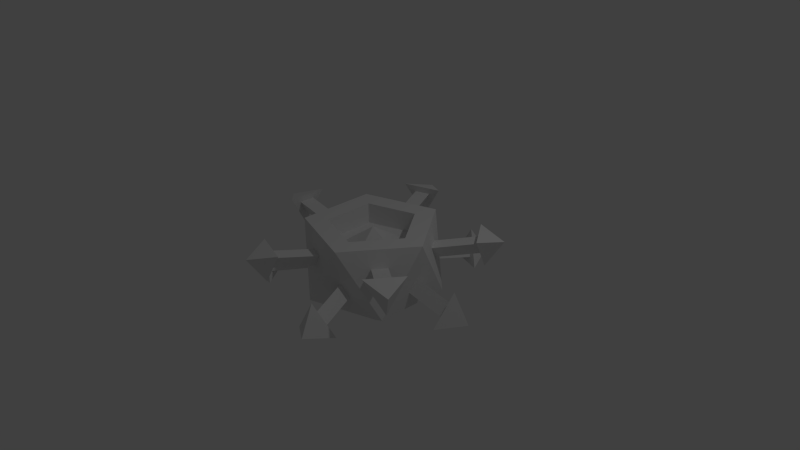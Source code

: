 # Source: boomboboom.blend  (saved by Blender 2.75.0; exported with 4.5.12 LTS)
import bpy
from mathutils import Matrix  # noqa: F401  (used for matrix-valued properties, if any)

bpy.ops.wm.read_factory_settings(use_empty=True)
scene = bpy.context.scene
scene.name = 'Scene'

# ---- collections
col_collection_1 = bpy.data.collections.new('Collection 1'); scene.collection.children.link(col_collection_1)

# ---- world
world_world = bpy.data.worlds.new('World'); scene.world = world_world
world_world.color = (0.05088, 0.05088, 0.05088)
world_world.use_sun_shadow = False
world_world.sun_shadow_jitter_overblur = 0.0
world_world.cycles.sampling_method = 'MANUAL'
world_world.cycles.sample_map_resolution = 256

# ---- cameras
cam_camera = bpy.data.cameras.new('Camera')
cam_camera.clip_end = 100.0
cam_camera.lens = 35.0
cam_camera.sensor_width = 32.0
cam_camera.sensor_height = 18.0
cam_camera.ortho_scale = 7.314
cam_camera.dof.focus_distance = 0.0
cam_camera.dof.aperture_fstop = 128.0

# ---- lights
light_lamp = bpy.data.lights.new('Lamp', 'POINT')
light_lamp.transmission_factor = 0.0
light_lamp.cutoff_distance = 30.0
light_lamp.energy = 100.0
light_lamp.shadow_buffer_clip_start = 1.001
light_lamp.shadow_soft_size = 0.1
light_lamp.shadow_maximum_resolution = 0.006
light_lamp.use_absolute_resolution = True
light_lamp.cycles.use_multiple_importance_sampling = False

# ---- meshes
me_icosphere = bpy.data.meshes.new('Icosphere')
me_icosphere.from_pydata([(0.0, 0.0, -1.0), (0.7236, -0.5257, -0.4472), (-0.2764, -0.8506, -0.4472), (-0.8944, 0.0, -0.4472), (-0.2764, 0.8506, -0.4472), (0.7236, 0.5257, -0.4472), (0.2764, -0.8506, 0.4472), (-0.7236, -0.5257, 0.4472), (-0.7236, 0.5257, 0.4472), (0.2764, 0.8506, 0.4472), (0.8944, 0.0, 0.4472), (0.1824, 0.5612, 0.1668), (-0.2764, 0.8506, -0.4472), (0.7236, 0.5257, -0.4472), (0.2764, 0.8506, 0.4472), (0.1402, 0.7718, -0.2103), (0.3402, 0.7068, -0.2103), (0.2508, 0.7718, -0.03138), (0.3223, 1.332, -0.3228), (0.5223, 1.267, -0.3228), (0.4329, 1.332, -0.1439), (0.1671, 1.365, -0.4123), (0.6671, 1.202, -0.4123), (0.4434, 1.365, 0.03495), (0.5169, 1.591, -0.3195), (-0.2482, 0.764, 0.02981), (-0.3377, 0.699, 0.2087), (-0.1377, 0.764, 0.2087), (-0.5198, 1.26, 0.3213), (-0.3198, 1.324, 0.3213), (-0.4304, 1.324, 0.1424), (-0.6645, 1.195, 0.4107), (-0.1645, 1.357, 0.4107), (-0.4409, 1.357, -0.03652), (-0.5144, 1.583, 0.3179), (-0.5605, 0.5372, -0.2087), (-0.6841, 0.367, -0.2087), (-0.6499, 0.4722, -0.02981), (-1.161, 0.7134, -0.3213), (-1.127, 0.8186, -0.1424), (-1.037, 0.8836, -0.3213), (-1.24, 0.5758, -0.4107), (-1.154, 0.8387, 0.03652), (-0.9307, 1.001, -0.4107), (-1.347, 0.9784, -0.3179), (-0.8033, 0.0, 0.02981), (-0.7692, -0.1051, 0.2087), (-0.7692, 0.1051, 0.2087), (-1.359, -0.1051, 0.3213), (-1.359, 0.1051, 0.3213), (-1.393, 0.0, 0.1424), (-1.341, -0.2629, 0.4107), (-1.341, 0.2629, 0.4107), (-1.427, 0.0, -0.03651), (-1.665, 0.0, 0.3179), (-0.6841, -0.367, -0.2087), (-0.5605, -0.5372, -0.2087), (-0.6499, -0.4722, -0.02981), (-1.037, -0.8836, -0.3213), (-1.127, -0.8186, -0.1424), (-1.161, -0.7134, -0.3213), (-0.9307, -1.001, -0.4107), (-1.154, -0.8387, 0.03652), (-1.24, -0.5758, -0.4107), (-1.347, -0.9784, -0.3179), (-0.2482, -0.764, 0.02981), (-0.1377, -0.764, 0.2087), (-0.3377, -0.699, 0.2087), (-0.3198, -1.324, 0.3213), (-0.5198, -1.26, 0.3213), (-0.4304, -1.324, 0.1424), (-0.1645, -1.357, 0.4107), (-0.6645, -1.195, 0.4107), (-0.4409, -1.357, -0.03652), (-0.5144, -1.583, 0.3179), (0.1377, -0.764, -0.2087), (0.3377, -0.699, -0.2087), (0.2482, -0.764, -0.02981), (0.5198, -1.26, -0.3213), (0.4304, -1.324, -0.1424), (0.3198, -1.324, -0.3213), (0.6645, -1.195, -0.4107), (0.4409, -1.357, 0.03652), (0.1645, -1.357, -0.4107), (0.5144, -1.583, -0.3179), (0.6499, -0.4722, 0.02981), (0.6841, -0.367, 0.2087), (0.5605, -0.5372, 0.2087), (1.161, -0.7134, 0.3213), (1.037, -0.8836, 0.3213), (1.127, -0.8186, 0.1424), (1.24, -0.5758, 0.4107), (0.9307, -1.001, 0.4107), (1.154, -0.8387, -0.03652), (1.347, -0.9784, 0.3179), (0.7692, -0.1051, -0.2087), (0.7692, 0.1051, -0.2087), (0.8033, 0.0, -0.02981), (1.359, 0.1051, -0.3213), (1.393, 0.0, -0.1424), (1.359, -0.1051, -0.3213), (1.341, 0.2629, -0.4107), (1.427, 0.0, 0.03651), (1.341, -0.2629, -0.4107), (1.665, 0.0, -0.3179), (0.6841, 0.367, 0.2087), (0.6499, 0.4722, 0.02981), (0.5605, 0.5372, 0.2087), (1.037, 0.8836, 0.3213), (1.161, 0.7134, 0.3213), (1.127, 0.8186, 0.1424), (0.9307, 1.001, 0.4107), (1.24, 0.5758, 0.4107), (1.154, 0.8387, -0.03652), (1.347, 0.9784, 0.3179), (0.1824, -0.5612, 0.4463), (0.5901, 3.38e-09, 0.4463), (-0.4774, -0.3469, 0.4463), (-0.4774, 0.3469, 0.4463), (0.1824, 0.5612, 0.4463), (0.1161, 0.3575, 0.1662), (0.5901, 3.484e-09, 0.1668), (-0.4774, 0.3469, 0.1668), (-0.4774, -0.3469, 0.1668), (0.1824, -0.5612, 0.1668), (-8.151e-07, 4.05e-10, 0.3994), (0.3759, 2.43e-09, 0.1662), (-0.3041, 0.2209, 0.1662), (-0.3041, -0.2209, 0.1662), (0.1161, -0.3575, 0.1662)], [], [(0, 1, 2), (1, 0, 5), (0, 2, 3), (0, 3, 4), (0, 4, 5), (5, 10, 97, 96), (1, 6, 77, 76), (2, 7, 57, 56), (3, 8, 37, 36), (4, 9, 14, 12), (10, 6, 87, 86), (6, 7, 67, 66), (7, 8, 47, 46), (8, 9, 27, 26), (9, 10, 105, 107), (6, 10, 116, 115), (8, 7, 117, 118), (10, 9, 119, 116), (7, 6, 115, 117), (9, 8, 118, 119), (12, 14, 17, 15), (9, 5, 13, 14), (5, 4, 12, 13), (15, 17, 20, 18), (14, 13, 16, 17), (13, 12, 15, 16), (18, 20, 23, 21), (17, 16, 19, 20), (16, 15, 18, 19), (30, 28, 31, 33), (20, 19, 22, 23), (19, 18, 21, 22), (4, 8, 26, 25), (9, 4, 25, 27), (25, 26, 28, 30), (21, 23, 24), (23, 22, 24), (22, 21, 24), (27, 25, 30, 29), (26, 27, 29, 28), (40, 38, 41, 43), (29, 30, 33, 32), (28, 29, 32, 31), (4, 3, 36, 35), (8, 4, 35, 37), (35, 36, 38, 40), (33, 31, 34), (32, 33, 34), (31, 32, 34), (37, 35, 40, 39), (36, 37, 39, 38), (50, 48, 51, 53), (39, 40, 43, 42), (38, 39, 42, 41), (3, 7, 46, 45), (8, 3, 45, 47), (45, 46, 48, 50), (43, 41, 44), (42, 43, 44), (41, 42, 44), (47, 45, 50, 49), (46, 47, 49, 48), (60, 58, 61, 63), (49, 50, 53, 52), (48, 49, 52, 51), (3, 2, 56, 55), (7, 3, 55, 57), (55, 56, 58, 60), (53, 51, 54), (52, 53, 54), (51, 52, 54), (57, 55, 60, 59), (56, 57, 59, 58), (70, 68, 71, 73), (59, 60, 63, 62), (58, 59, 62, 61), (2, 6, 66, 65), (7, 2, 65, 67), (65, 66, 68, 70), (63, 61, 64), (62, 63, 64), (61, 62, 64), (67, 65, 70, 69), (66, 67, 69, 68), (80, 78, 81, 83), (69, 70, 73, 72), (68, 69, 72, 71), (2, 1, 76, 75), (6, 2, 75, 77), (75, 76, 78, 80), (73, 71, 74), (72, 73, 74), (71, 72, 74), (77, 75, 80, 79), (76, 77, 79, 78), (79, 80, 83, 82), (78, 79, 82, 81), (1, 10, 86, 85), (6, 1, 85, 87), (85, 86, 88, 90), (83, 81, 84), (82, 83, 84), (81, 82, 84), (90, 88, 91, 93), (87, 85, 90, 89), (86, 87, 89, 88), (100, 98, 101, 103), (89, 90, 93, 92), (88, 89, 92, 91), (1, 5, 96, 95), (10, 1, 95, 97), (95, 96, 98, 100), (93, 91, 94), (92, 93, 94), (91, 92, 94), (97, 95, 100, 99), (96, 97, 99, 98), (109, 110, 113, 112), (99, 100, 103, 102), (98, 99, 102, 101), (10, 5, 106, 105), (5, 9, 107, 106), (105, 106, 110, 109), (103, 101, 104), (102, 103, 104), (101, 102, 104), (106, 107, 108, 110), (107, 105, 109, 108), (119, 118, 122, 11), (110, 108, 111, 113), (108, 109, 112, 111), (117, 115, 124, 123), (116, 119, 11, 121), (118, 117, 123, 122), (112, 113, 114), (113, 111, 114), (111, 112, 114), (115, 116, 121, 124), (11, 122, 127, 120), (123, 124, 129, 128), (121, 11, 120, 126), (122, 123, 128, 127), (124, 121, 126, 129), (126, 120, 125), (127, 128, 125), (129, 126, 125), (120, 127, 125), (128, 129, 125)])
me_icosphere.use_remesh_preserve_volume = False
me_icosphere.use_remesh_preserve_attributes = False
me_icosphere.use_mirror_vertex_groups = False
me_icosphere.update()

# ---- objects
ob_icosphere = bpy.data.objects.new('Icosphere', me_icosphere)
ob_lamp = bpy.data.objects.new('Lamp', light_lamp)
ob_camera = bpy.data.objects.new('Camera', cam_camera)

# ---- transforms, parenting, visibility, modifiers, constraints
ob_icosphere.location = (0.0, 0.0, 0.0)
ob_icosphere.lineart.crease_threshold = 0.0
ob_lamp.location = (4.076, 1.005, 5.904)
ob_lamp.rotation_euler = (0.6503, 0.05522, 1.866)
ob_lamp.lock_rotations_4d = False
ob_lamp.empty_display_type = 'ARROWS'
ob_lamp.color = (0.0, 0.0, 0.0, 0.0)
ob_lamp.lineart.crease_threshold = 0.0
ob_camera.location = (7.481, -6.508, 5.344)
ob_camera.rotation_euler = (1.109, 0.01082, 0.8149)
ob_camera.lock_rotations_4d = False
ob_camera.empty_display_type = 'ARROWS'
ob_camera.color = (0.0, 0.0, 0.0, 0.0)
ob_camera.display_type = 'WIRE'
ob_camera.lineart.crease_threshold = 0.0

# ---- collection membership
col_collection_1.objects.link(ob_icosphere)
col_collection_1.objects.link(ob_lamp)
col_collection_1.objects.link(ob_camera)

# ---- scene / render settings (as saved in the file)
scene.camera = ob_camera
scene.frame_start = 1; scene.frame_end = 250; scene.frame_set(1)
scene.render.engine = 'BLENDER_EEVEE_NEXT'
scene.render.resolution_percentage = 50
scene.render.dither_intensity = 0.0
scene.cycles.use_denoising = False
scene.cycles.samples = 10
scene.cycles.sampling_pattern = 'TABULATED_SOBOL'
scene.cycles.light_sampling_threshold = 0.0
scene.cycles.use_adaptive_sampling = False
scene.cycles.use_light_tree = False
scene.cycles.blur_glossy = 0.0
scene.cycles.pixel_filter_type = 'GAUSSIAN'
scene.cycles.sample_clamp_indirect = 0.0
scene.view_settings.view_transform = 'Standard'
bpy.context.view_layer.update()
